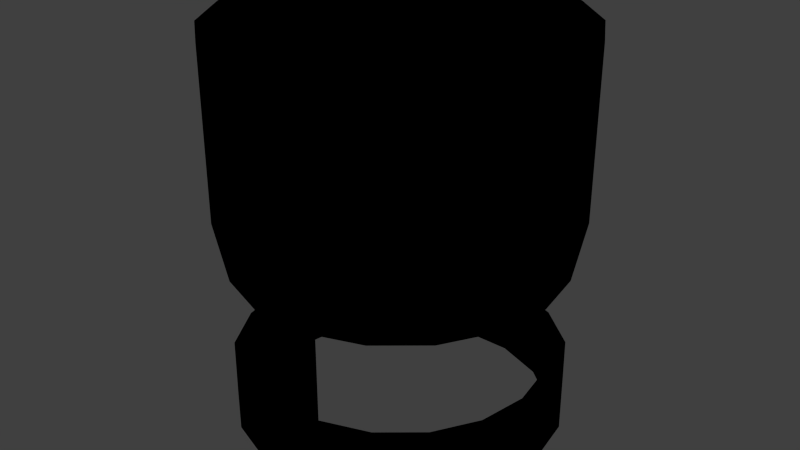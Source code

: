 # Source: AwingEngine.blend  (saved by Blender 2.73.0; exported with 4.5.12 LTS)
import bpy
from mathutils import Matrix  # noqa: F401  (used for matrix-valued properties, if any)

bpy.ops.wm.read_factory_settings(use_empty=True)
scene = bpy.context.scene
scene.name = 'Scene'

# ---- collections
col_collection_1 = bpy.data.collections.new('Collection 1'); scene.collection.children.link(col_collection_1)
col_collection_2 = bpy.data.collections.new('Collection 2'); scene.collection.children.link(col_collection_2)
col_collection_2.hide_render = True
col_collection_2.hide_viewport = True

# ---- materials (node trees are filled in below, after node groups)
mat_mk2fuselageshort = bpy.data.materials.new('MK2FuselageShort')
mat_mk2fuselageshort.alpha_threshold = 0.0
mat_mk2fuselageshort.use_transparent_shadow = False
mat_mk2fuselageshort.roughness = 0.5

# ---- material node trees
mat_mk2fuselageshort.use_nodes = True; mat_mk2fuselageshort.node_tree.nodes.clear()
_N = mat_mk2fuselageshort.node_tree.nodes; _L = mat_mk2fuselageshort.node_tree.links
n0 = _N.new('NodeUndefined'); n0.name = 'MK2FuselageShort.Output'; n0.location = (630, 730)
n0.label = 'Output'
n0.inputs[1].default_value = 1.0
n1 = _N.new('NodeUndefined'); n1.name = 'MK2FuselageShort.mainMaterial'; n1.location = (70, 680)
n1.label = 'mainMaterial'
n1.inputs[2].default_value = 0.0
n1.inputs[3].default_value = (0.0, 0.0, 0.0)
n2 = _N.new('NodeUndefined'); n2.name = 'MK2FuselageShort.geometry'; n2.location = (-590, 260)
n2.label = 'geometry'
n3 = _N.new('NodeUndefined'); n3.name = 'MK2FuselageShort.mainTex'; n3.location = (-380, 480)
n3.label = 'mainTex'
n4 = _N.new('ShaderNodeValToRGB'); n4.name = 'MK2FuselageShort.specColor'; n4.location = (-210, 410)
n4.label = 'specColor'
while len(n4.color_ramp.elements) > 1: n4.color_ramp.elements.remove(n4.color_ramp.elements[-1])
n4.color_ramp.elements[0].position = 0.0; n4.color_ramp.elements[0].color = (0.0, 0.0, 0.0, 1.0)
_e = n4.color_ramp.elements.new(1.0); _e.color = (0.7686, 0.7686, 0.7686, 1.0)
_L.new(n2.outputs[4], n3.inputs[0])
_L.new(n3.outputs[1], n1.inputs[0])
_L.new(n1.outputs[0], n0.inputs[0])
_L.new(n3.outputs[0], n4.inputs[0])
_L.new(n4.outputs[0], n1.inputs[1])

# ---- world
world_world = bpy.data.worlds.new('World'); scene.world = world_world
world_world.color = (0.05088, 0.05088, 0.05088)
world_world.use_sun_shadow = False
world_world.sun_shadow_jitter_overblur = 0.0
world_world.cycles.sampling_method = 'MANUAL'
world_world.cycles.sample_map_resolution = 256

# ---- meshes
me_fuselageshortmono_001 = bpy.data.meshes.new('FuselageShortMono.001')
me_fuselageshortmono_001.from_pydata([(0.2498, 0.1471, 8.941e-08), (0.2347, 0.1471, 0.08544), (0.1914, 0.1471, 0.1606), (0.1249, 0.1471, 0.2163), (0.04338, 0.1471, 0.246), (-0.04338, 0.1471, 0.246), (-0.1249, 0.1471, 0.2163), (-0.1914, 0.1471, 0.1606), (-0.2347, 0.1471, 0.08544), (-0.2498, 0.1471, 1.043e-07), (-0.2347, 0.1471, -0.08544), (-0.1914, 0.1471, -0.1606), (-0.1249, 0.1471, -0.2163), (-0.04338, 0.1471, -0.246), (0.04338, 0.1471, -0.246), (0.1249, 0.1471, -0.2163), (0.1914, 0.1471, -0.1606), (0.2347, 0.1471, -0.08544)], [], [(11, 10, 9, 0, 17, 16, 15, 14, 13, 12), (9, 8, 7, 6, 5, 4, 3, 2, 1, 0)])
me_fuselageshortmono_001.polygons.foreach_set('use_smooth', [True] * 2)
_k = set([(0, 1), (0, 9), (0, 17), (1, 2), (2, 3), (3, 4), (4, 5), (5, 6), (6, 7), (7, 8), (8, 9), (9, 10), (10, 11), (11, 12), (12, 13), (13, 14), (14, 15), (15, 16), (16, 17)])
me_fuselageshortmono_001.attributes.new('sharp_edge', 'BOOLEAN', 'EDGE').data.foreach_set('value', [ (min(e.vertices), max(e.vertices)) in _k for e in me_fuselageshortmono_001.edges])
_uv = me_fuselageshortmono_001.uv_layers.new(name='FuselageShortMono.UV')
_uv.uv.foreach_set('vector', [0.2032, 0.9328, 0.1874, 0.9055, 0.1819, 0.8744, 0.3636, 0.8744, 0.3581, 0.9055, 0.3423, 0.9328, 0.3182, 0.9531, 0.2885, 0.9639, 0.257, 0.9639, 0.2273, 0.9531, 0.1819, 0.8744, 0.1874, 0.8433, 0.2032, 0.816, 0.2273, 0.7957, 0.257, 0.785, 0.2885, 0.785, 0.3182, 0.7957, 0.3423, 0.816, 0.3581, 0.8433, 0.3636, 0.8744])
me_fuselageshortmono_001.materials.append(mat_mk2fuselageshort)
me_fuselageshortmono_001.use_remesh_preserve_volume = False
me_fuselageshortmono_001.use_remesh_preserve_attributes = False
me_fuselageshortmono_001.use_mirror_vertex_groups = False
me_fuselageshortmono_001.update()
me_fuselageshortmono_004 = bpy.data.meshes.new('FuselageShortMono.004')
me_fuselageshortmono_004.from_pydata([(0.2498, 0.1471, 8.941e-08), (0.2347, 0.1471, 0.08544), (0.1914, 0.1471, 0.1606), (0.1249, 0.1471, 0.2163), (0.04338, 0.1471, 0.246), (-0.04338, 0.1471, 0.246), (-0.1249, 0.1471, 0.2163), (-0.1914, 0.1471, 0.1606), (-0.2347, 0.1471, 0.08544), (-0.2498, 0.1471, 1.043e-07), (-0.2347, 0.1471, -0.08544), (-0.1914, 0.1471, -0.1606), (-0.1249, 0.1471, -0.2163), (-0.04338, 0.1471, -0.246), (0.04338, 0.1471, -0.246), (0.1249, 0.1471, -0.2163), (0.1914, 0.1471, -0.1606), (0.2347, 0.1471, -0.08544), (0.2427, 0.4013, -0.08834), (0.1979, 0.4013, -0.166), (0.1291, 0.4013, -0.2237), (0.04485, 0.4013, -0.2544), (-0.04485, 0.4013, -0.2544), (-0.1291, 0.4013, -0.2237), (-0.1979, 0.4013, -0.166), (-0.2427, 0.4013, -0.08834), (-0.2583, 0.4013, 1.49e-07), (-0.2427, 0.4013, 0.08834), (-0.1979, 0.4013, 0.166), (-0.1291, 0.4013, 0.2237), (-0.04485, 0.4013, 0.2544), (0.04485, 0.4013, 0.2544), (0.1291, 0.4013, 0.2237), (0.1979, 0.4013, 0.166), (0.2427, 0.4013, 0.08834), (0.2583, 0.4013, 1.49e-07), (0.2911, 0.4013, 1.49e-07), (0.2735, 0.4013, 0.09956), (0.223, 0.4013, 0.1871), (0.1455, 0.4013, 0.2521), (0.05055, 0.4013, 0.2867), (-0.05055, 0.4013, 0.2867), (-0.1455, 0.4013, 0.2521), (-0.223, 0.4013, 0.1871), (-0.2735, 0.4013, 0.09956), (-0.2911, 0.4013, 1.49e-07), (-0.2735, 0.4013, -0.09956), (-0.223, 0.4013, -0.1871), (-0.1455, 0.4013, -0.2521), (-0.05055, 0.4013, -0.2867), (0.05055, 0.4013, -0.2867), (0.1455, 0.4013, -0.2521), (0.223, 0.4013, -0.1871), (0.2735, 0.4013, -0.09956), (0.2994, -0.006897, 5.96e-08), (0.2813, -0.006897, 0.1024), (0.2293, -0.006897, 0.1924), (0.1497, -0.006897, 0.2593), (0.05199, -0.006897, 0.2948), (-0.05199, -0.006897, 0.2948), (-0.1497, -0.006897, 0.2593), (-0.2293, -0.006897, 0.1924), (-0.2813, -0.006897, 0.1024), (-0.2994, -0.006897, 8.941e-08), (-0.2813, -0.006897, -0.1024), (-0.2293, -0.006897, -0.1924), (-0.1497, -0.006897, -0.2593), (-0.05199, -0.006897, -0.2948), (0.05199, -0.006897, -0.2948), (0.1497, -0.006897, -0.2593), (0.2937, 0.001929, -0.1069), (0.2937, 0.2936, -0.1069), (0.2394, 0.001929, -0.2009), (0.2394, 0.2936, -0.2009), (0.1562, 0.001929, -0.2706), (0.1562, 0.2936, -0.2706), (0.05426, 0.001929, -0.3078), (0.05426, 0.2936, -0.3078), (-0.05427, 0.001929, -0.3078), (-0.05427, 0.2936, -0.3078), (-0.1562, 0.001929, -0.2706), (-0.1562, 0.2936, -0.2706), (-0.2394, 0.001929, -0.2009), (-0.2394, 0.2936, -0.2009), (-0.2937, 0.001929, -0.1069), (-0.2937, 0.2936, -0.1069), (-0.3125, 0.001929, 8.941e-08), (-0.3125, 0.2936, 1.49e-07), (-0.2937, 0.001929, 0.1069), (-0.2937, 0.2936, 0.1069), (-0.2394, 0.001929, 0.2009), (-0.2394, 0.2936, 0.2009), (-0.1562, 0.001929, 0.2706), (-0.1562, 0.2936, 0.2706), (-0.05427, 0.001928, 0.3078), (-0.05427, 0.2936, 0.3078), (0.05427, 0.001928, 0.3078), (0.05427, 0.2936, 0.3078), (0.1562, 0.001929, 0.2706), (0.1563, 0.2936, 0.2706), (0.2394, 0.001929, 0.2009), (0.2394, 0.2936, 0.2009), (0.2937, 0.001929, 0.1069), (0.2937, 0.2936, 0.1069), (0.3125, 0.001929, 5.96e-08), (0.3125, 0.2936, 1.192e-07), (0.2293, -0.006897, -0.1924), (0.2813, -0.006897, -0.1024), (0.2908, 0.5831, 1.86e-07), (0.2733, 0.5831, 0.09947), (0.2228, 0.5831, 0.1869), (0.1454, 0.5831, 0.2519), (0.0505, 0.5831, 0.2864), (-0.0505, 0.5831, 0.2864), (-0.1454, 0.5831, 0.2519), (-0.2228, 0.5831, 0.1869), (-0.2733, 0.5831, 0.09947), (-0.2908, 0.5831, 2.158e-07), (-0.2733, 0.5831, -0.09947), (-0.2228, 0.5831, -0.1869), (-0.1454, 0.5831, -0.2519), (-0.0505, 0.5831, -0.2864), (0.0505, 0.5831, -0.2864), (0.1454, 0.5831, -0.2519), (0.2228, 0.5831, -0.1869), (0.2733, 0.5831, -0.09947), (0.2735, 0.6908, -0.09956), (0.223, 0.6908, -0.1871), (0.1455, 0.6908, -0.2521), (0.05055, 0.6908, -0.2867), (-0.05055, 0.6908, -0.2867), (-0.1455, 0.6908, -0.2521), (-0.223, 0.6908, -0.1871), (-0.2735, 0.6908, -0.09956), (-0.2911, 0.6908, 2.158e-07), (-0.2735, 0.6908, 0.09956), (-0.223, 0.6908, 0.1871), (-0.1455, 0.6908, 0.2521), (-0.05055, 0.6908, 0.2867), (0.05055, 0.6908, 0.2867), (0.1455, 0.6908, 0.2521), (0.223, 0.6908, 0.1871), (0.2735, 0.6908, 0.09956), (0.2911, 0.6908, 2.158e-07), (0.2583, 0.6908, 2.158e-07), (0.2427, 0.6908, 0.08834), (0.1979, 0.6908, 0.166), (0.1291, 0.6908, 0.2237), (0.04485, 0.6908, 0.2544), (-0.04485, 0.6908, 0.2544), (-0.1291, 0.6908, 0.2237), (-0.1979, 0.6908, 0.166), (-0.2427, 0.6908, 0.08834), (-0.2583, 0.6908, 2.158e-07), (-0.2427, 0.6908, -0.08834), (-0.1979, 0.6908, -0.166), (-0.1291, 0.6908, -0.2237), (-0.04485, 0.6908, -0.2544), (0.04485, 0.6908, -0.2544), (0.1291, 0.6908, -0.2237), (0.1979, 0.6908, -0.166), (0.2427, 0.6908, -0.08834), (0.2429, 0.5826, -0.08841), (0.198, 0.5826, -0.1662), (0.1293, 0.5826, -0.2239), (0.04489, 0.5826, -0.2546), (-0.04489, 0.5826, -0.2546), (-0.1293, 0.5826, -0.2239), (-0.198, 0.5826, -0.1662), (-0.2429, 0.5826, -0.08841), (-0.2585, 0.5826, 2.025e-07), (-0.2429, 0.5826, 0.08841), (-0.198, 0.5826, 0.1662), (-0.1293, 0.5826, 0.2239), (-0.04489, 0.5826, 0.2546), (0.04489, 0.5826, 0.2546), (0.1293, 0.5826, 0.2239), (0.198, 0.5826, 0.1662), (0.2429, 0.5826, 0.08841), (0.2585, 0.5826, 1.871e-07), (0.2621, 0.7092, -0.09541), (0.2137, 0.7092, -0.1793), (0.1395, 0.7092, -0.2416), (0.04844, 0.7092, -0.2747), (-0.04844, 0.7092, -0.2747), (-0.1395, 0.7092, -0.2416), (-0.2137, 0.7092, -0.1793), (-0.2621, 0.7092, -0.09541), (-0.2789, 0.7092, 2.175e-07), (-0.2621, 0.7092, 0.09541), (-0.2137, 0.7092, 0.1793), (-0.1395, 0.7092, 0.2416), (-0.04844, 0.7092, 0.2747), (0.04844, 0.7092, 0.2747), (0.1395, 0.7092, 0.2416), (0.2137, 0.7092, 0.1793), (0.2621, 0.7092, 0.09541), (0.2789, 0.7092, 2.175e-07), (0.267, 0.7092, 2.218e-07), (0.2509, 0.7092, 0.09132), (0.2045, 0.7092, 0.1716), (0.1335, 0.7092, 0.2312), (0.04637, 0.7092, 0.263), (-0.04637, 0.7092, 0.263), (-0.1335, 0.7092, 0.2312), (-0.2045, 0.7092, 0.1716), (-0.2509, 0.7092, 0.09132), (-0.267, 0.7092, 2.218e-07), (-0.2509, 0.7092, -0.09132), (-0.2045, 0.7092, -0.1716), (-0.1335, 0.7092, -0.2312), (-0.04637, 0.7092, -0.263), (0.04637, 0.7092, -0.263), (0.1335, 0.7092, -0.2312), (0.2045, 0.7092, -0.1716), (0.2509, 0.7092, -0.09132)], [], [(83, 85, 46, 47), (84, 82, 65, 64), (32, 33, 2, 3), (20, 21, 14, 15), (21, 22, 13, 14), (50, 122, 165, 21), (47, 46, 25, 24), (100, 98, 57, 56), (46, 45, 26, 25), (30, 31, 4, 5), (18, 19, 16, 17), (35, 18, 17, 0), (31, 32, 3, 4), (28, 29, 6, 7), (22, 23, 12, 13), (19, 20, 15, 16), (29, 30, 5, 6), (27, 28, 7, 8), (53, 52, 19, 18), (42, 41, 30, 29), (44, 43, 28, 27), (52, 51, 20, 19), (40, 39, 32, 31), (38, 37, 34, 33), (74, 72, 106, 69), (91, 93, 42, 43), (104, 102, 55, 54), (81, 83, 47, 48), (24, 25, 10, 11), (77, 75, 74, 76), (73, 71, 70, 72), (71, 73, 52, 53), (90, 88, 62, 61), (81, 79, 78, 80), (70, 104, 54, 107), (79, 77, 76, 78), (49, 48, 23, 22), (39, 38, 33, 32), (93, 95, 41, 42), (34, 37, 36, 35), (36, 53, 18, 35), (48, 47, 24, 23), (99, 101, 38, 39), (23, 24, 11, 12), (83, 81, 80, 82), (78, 76, 68, 67), (51, 50, 21, 20), (71, 105, 104, 70), (88, 86, 63, 62), (87, 85, 84, 86), (101, 103, 37, 38), (76, 74, 69, 68), (85, 83, 82, 84), (97, 99, 39, 40), (89, 91, 43, 44), (86, 84, 64, 63), (93, 91, 90, 92), (75, 77, 50, 51), (94, 92, 60, 59), (97, 95, 94, 96), (95, 93, 92, 94), (79, 81, 48, 49), (82, 80, 66, 65), (101, 99, 98, 100), (73, 75, 51, 52), (102, 100, 56, 55), (92, 90, 61, 60), (103, 101, 100, 102), (80, 78, 67, 66), (95, 97, 40, 41), (26, 45, 44, 27), (75, 73, 72, 74), (55, 56, 57, 58, 59, 60, 61, 62, 63, 64, 65, 66, 67, 68, 69, 106, 107, 54), (96, 94, 59, 58), (25, 26, 9, 10), (33, 34, 1, 2), (99, 97, 96, 98), (43, 42, 29, 28), (85, 87, 45, 46), (91, 89, 88, 90), (105, 71, 53, 36), (98, 96, 58, 57), (77, 79, 49, 50), (72, 70, 107, 106), (1, 34, 35, 0), (44, 45, 87, 89), (154, 155, 209, 208), (114, 173, 174, 113), (112, 111, 140, 139), (123, 122, 129, 128), (138, 139, 193, 192), (125, 124, 127, 126), (155, 154, 169, 168), (177, 178, 109, 110), (111, 110, 141, 140), (118, 169, 170, 117), (177, 110, 111, 176), (143, 142, 109, 108), (124, 123, 128, 127), (156, 155, 168, 167), (110, 109, 142, 141), (141, 142, 196, 195), (36, 37, 103, 105), (122, 121, 130, 129), (108, 125, 126, 143), (129, 130, 184, 183), (130, 131, 185, 184), (115, 114, 137, 136), (134, 135, 189, 188), (159, 160, 214, 213), (148, 147, 176, 175), (142, 143, 197, 196), (154, 153, 170, 169), (119, 118, 133, 132), (131, 132, 186, 185), (116, 115, 136, 135), (128, 129, 183, 182), (151, 150, 173, 172), (121, 120, 131, 130), (151, 152, 206, 205), (155, 156, 210, 209), (113, 112, 139, 138), (114, 113, 138, 137), (149, 150, 204, 203), (160, 159, 164, 163), (144, 161, 162, 179), (159, 158, 165, 164), (150, 151, 205, 204), (147, 146, 177, 176), (157, 156, 167, 166), (148, 149, 203, 202), (116, 171, 172, 115), (152, 153, 207, 206), (149, 148, 175, 174), (152, 151, 172, 171), (158, 157, 166, 165), (161, 160, 163, 162), (161, 144, 198, 215), (146, 145, 178, 177), (120, 119, 132, 131), (150, 149, 174, 173), (118, 117, 134, 133), (168, 169, 118, 119), (117, 170, 171, 116), (115, 172, 173, 114), (175, 176, 111, 112), (103, 102, 104, 105), (89, 87, 86, 88), (167, 168, 119, 120), (166, 167, 120, 121), (21, 165, 166, 22), (123, 164, 165, 122), (124, 163, 164, 123), (125, 162, 163, 124), (179, 162, 125, 108), (135, 134, 117, 116), (49, 121, 166, 22), (108, 109, 178, 179), (27, 8, 9, 26), (146, 147, 201, 200), (152, 171, 170, 153), (178, 145, 144, 179), (50, 49, 121, 122), (113, 41, 30, 174), (30, 174, 175, 31), (40, 31, 175, 112), (41, 40, 112, 113), (187, 188, 207, 208), (194, 195, 200, 201), (192, 193, 202, 203), (185, 186, 209, 210), (193, 194, 201, 202), (189, 190, 205, 206), (180, 181, 214, 215), (186, 187, 208, 209), (199, 196, 197, 198), (191, 192, 203, 204), (197, 180, 215, 198), (184, 185, 210, 211), (181, 182, 213, 214), (183, 184, 211, 212), (190, 191, 204, 205), (195, 196, 199, 200), (182, 183, 212, 213), (207, 188, 189, 206), (160, 161, 215, 214), (133, 134, 188, 187), (132, 133, 187, 186), (136, 137, 191, 190), (158, 159, 213, 212), (137, 138, 192, 191), (145, 146, 200, 199), (139, 140, 194, 193), (127, 128, 182, 181), (144, 145, 199, 198), (147, 148, 202, 201), (135, 136, 190, 189), (126, 127, 181, 180), (153, 154, 208, 207), (143, 126, 180, 197), (140, 141, 195, 194), (156, 157, 211, 210), (157, 158, 212, 211)])
me_fuselageshortmono_004.polygons.foreach_set('use_smooth', [1, 0, 1, 1, 1, 1, 0, 0, 0, 1, 1, 1, 1, 1, 1, 1, 1, 1, 0, 0, 0, 0, 0, 0, 0, 1, 0, 1, 1, 1, 1, 1, 0, 1, 0, 1, 0, 0, 1, 0, 0, 0, 1, 1, 1, 0, 0, 1, 0, 1, 1, 0, 1, 1, 1, 0, 1, 1, 0, 1, 1, 1, 0, 1, 1, 0, 0, 1, 0, 1, 0, 1, 0, 0, 1, 1, 1, 0, 1, 1, 1, 0, 1, 0, 1, 1, 1, 1, 1, 1, 1, 1, 1, 1, 1, 1, 1, 1, 1, 1, 1, 1, 1, 1, 1, 1, 1, 1, 1, 1, 1, 1, 1, 1, 1, 1, 1, 1, 1, 1, 1, 1, 1, 1, 1, 1, 1, 1, 1, 1, 1, 1, 1, 1, 1, 1, 1, 1, 1, 1, 1, 1, 1, 1, 1, 1, 1, 1, 1, 1, 1, 1, 1, 1, 1, 1, 0, 1, 1, 1, 1, 1, 1, 0, 1, 1, 1, 0, 0, 0, 0, 0, 0, 0, 0, 0, 0, 0, 0, 0, 0, 0, 0, 0, 0, 1, 1, 1, 1, 1, 1, 1, 1, 1, 1, 1, 1, 1, 1, 1, 1, 1, 1])
_k = set([(0, 1), (0, 17), (1, 2), (2, 3), (3, 4), (4, 5), (5, 6), (6, 7), (7, 8), (8, 9), (9, 10), (10, 11), (11, 12), (12, 13), (13, 14), (14, 15), (15, 16), (16, 17), (18, 19), (18, 35), (18, 53), (19, 20), (19, 52), (20, 21), (20, 51), (21, 22), (21, 50), (22, 23), (22, 49), (23, 24), (23, 48), (24, 25), (24, 47), (25, 26), (25, 46), (26, 27), (26, 45), (27, 28), (27, 44), (28, 29), (28, 43), (29, 30), (29, 42), (30, 31), (30, 41), (31, 32), (31, 40), (32, 33), (32, 39), (33, 34), (33, 38), (34, 35), (34, 37), (35, 36), (36, 37), (36, 53), (37, 38), (38, 39), (39, 40), (40, 41), (41, 42), (42, 43), (43, 44), (44, 45), (45, 46), (46, 47), (47, 48), (48, 49), (49, 50), (50, 51), (51, 52), (52, 53), (70, 72), (70, 104), (72, 74), (74, 76), (76, 78), (78, 80), (80, 82), (82, 84), (84, 86), (86, 88), (88, 90), (90, 92), (92, 94), (94, 96), (96, 98), (98, 100), (100, 102), (102, 104), (126, 127), (126, 143), (127, 128), (128, 129), (129, 130), (130, 131), (131, 132), (132, 133), (133, 134), (134, 135), (135, 136), (136, 137), (137, 138), (138, 139), (139, 140), (140, 141), (141, 142), (142, 143), (144, 145), (144, 161), (145, 146), (146, 147), (147, 148), (148, 149), (149, 150), (150, 151), (151, 152), (152, 153), (153, 154), (154, 155), (155, 156), (156, 157), (157, 158), (158, 159), (159, 160), (160, 161), (162, 163), (162, 179), (163, 164), (164, 165), (165, 166), (166, 167), (167, 168), (168, 169), (169, 170), (170, 171), (171, 172), (172, 173), (173, 174), (174, 175), (175, 176), (176, 177), (177, 178), (178, 179), (180, 181), (180, 197), (180, 215), (181, 182), (181, 214), (182, 183), (182, 213), (183, 184), (183, 212), (184, 185), (184, 211), (185, 186), (185, 210), (186, 187), (186, 209), (187, 188), (187, 208), (188, 189), (188, 207), (189, 190), (189, 206), (190, 191), (190, 205), (191, 192), (191, 204), (192, 193), (192, 203), (193, 194), (193, 202), (194, 195), (194, 201), (195, 196), (195, 200), (196, 197), (196, 199), (197, 198), (198, 199), (198, 215), (199, 200), (200, 201), (201, 202), (202, 203), (203, 204), (204, 205), (205, 206), (206, 207), (207, 208), (208, 209), (209, 210), (210, 211), (211, 212), (212, 213), (213, 214), (214, 215)])
me_fuselageshortmono_004.attributes.new('sharp_edge', 'BOOLEAN', 'EDGE').data.foreach_set('value', [ (min(e.vertices), max(e.vertices)) in _k for e in me_fuselageshortmono_004.edges])
_uv = me_fuselageshortmono_004.uv_layers.new(name='FuselageShortMono.UV')
_uv.uv.foreach_set('vector', [0.818, 0.709, 0.8736, 0.709, 0.8736, 0.7628, 0.818, 0.7628, 0.03243, 0.9078, 0.01366, 0.8566, 0.02152, 0.8552, 0.03935, 0.9038, 0.9833, 0.04462, 0.9833, 0.08282, 0.8544, 0.08285, 0.8544, 0.04465, 0.9834, 0.04397, 0.9834, 0.08217, 0.8545, 0.08221, 0.8545, 0.04401, 0.9834, 0.08217, 0.9834, 0.1204, 0.8545, 0.1204, 0.8545, 0.08221, 0.5253, 0.5496, 0.5252, 0.3833, 0.5187, 0.3838, 0.5201, 0.5496, 0.01363, 0.6728, 0.01363, 0.6728, 0.01363, 0.6728, 0.01363, 0.6728, 0.3251, 0.8019, 0.3251, 0.8567, 0.3173, 0.8553, 0.3173, 0.8034, 0.01363, 0.6728, 0.01363, 0.6728, 0.01363, 0.6728, 0.01363, 0.6728, 0.9834, 0.08198, 0.9834, 0.1202, 0.8545, 0.1202, 0.8545, 0.08202, 0.9835, 0.08239, 0.9835, 0.1206, 0.8546, 0.1206, 0.8546, 0.08242, 0.9835, 0.0436, 0.9835, 0.08239, 0.8546, 0.08242, 0.8546, 0.04385, 0.9834, 0.1202, 0.9834, 0.1584, 0.8545, 0.1584, 0.8545, 0.1202, 0.9835, 0.1204, 0.9835, 0.1586, 0.8546, 0.1586, 0.8546, 0.1204, 0.9834, 0.1204, 0.9834, 0.1586, 0.8545, 0.1586, 0.8545, 0.1204, 0.9835, 0.1206, 0.9835, 0.1588, 0.8546, 0.1588, 0.8546, 0.1206, 0.9834, 0.04378, 0.9834, 0.08198, 0.8545, 0.08202, 0.8545, 0.04382, 0.9835, 0.0822, 0.9835, 0.1204, 0.8546, 0.1204, 0.8546, 0.08223, 0.01363, 0.6728, 0.01363, 0.6728, 0.01363, 0.6728, 0.01363, 0.6728, 0.01363, 0.6728, 0.01363, 0.6728, 0.01363, 0.6728, 0.01363, 0.6728, 0.01363, 0.6728, 0.01363, 0.6728, 0.01363, 0.6728, 0.01363, 0.6728, 0.01363, 0.6728, 0.01363, 0.6728, 0.01363, 0.6728, 0.01363, 0.6728, 0.01363, 0.6728, 0.01363, 0.6728, 0.01363, 0.6728, 0.01363, 0.6728, 0.01363, 0.6728, 0.01363, 0.6728, 0.01363, 0.6728, 0.01363, 0.6728, 0.1155, 0.682, 0.1696, 0.6728, 0.1696, 0.6808, 0.1183, 0.6895, 0.8175, 0.711, 0.762, 0.711, 0.762, 0.7648, 0.8175, 0.7648, 0.2711, 0.7088, 0.3063, 0.7506, 0.2994, 0.7546, 0.266, 0.715, 0.7625, 0.709, 0.818, 0.709, 0.818, 0.7628, 0.7625, 0.7628, 0.9833, 0.08301, 0.9833, 0.1212, 0.8544, 0.1212, 0.8544, 0.08304, 0.6514, 0.709, 0.5958, 0.709, 0.5958, 0.5632, 0.6514, 0.5632, 0.5403, 0.709, 0.4847, 0.709, 0.4847, 0.5632, 0.5403, 0.5632, 0.4847, 0.709, 0.5403, 0.709, 0.5403, 0.7628, 0.4847, 0.7628, 0.1694, 0.9869, 0.1153, 0.9774, 0.118, 0.9698, 0.1694, 0.9789, 0.7625, 0.709, 0.7069, 0.709, 0.7069, 0.5632, 0.7625, 0.5632, 0.2235, 0.6818, 0.2711, 0.7088, 0.266, 0.715, 0.2209, 0.6894, 0.7069, 0.709, 0.6514, 0.709, 0.6514, 0.5632, 0.7069, 0.5632, 0.01363, 0.6728, 0.01363, 0.6728, 0.01363, 0.6728, 0.01363, 0.6728, 0.01363, 0.6728, 0.01363, 0.6728, 0.01363, 0.6728, 0.01363, 0.6728, 0.762, 0.711, 0.7064, 0.711, 0.7064, 0.7648, 0.762, 0.7648, 0.01363, 0.6728, 0.01363, 0.6728, 0.01363, 0.6728, 0.01363, 0.6728, 0.01363, 0.6728, 0.01363, 0.6728, 0.01363, 0.6728, 0.01363, 0.6728, 0.01363, 0.6728, 0.01363, 0.6728, 0.01363, 0.6728, 0.01363, 0.6728, 0.5953, 0.711, 0.5398, 0.711, 0.5398, 0.7648, 0.5953, 0.7648, 0.9833, 0.04481, 0.9833, 0.08301, 0.8544, 0.08304, 0.8544, 0.04484, 0.818, 0.709, 0.7625, 0.709, 0.7625, 0.5632, 0.818, 0.5632, 0.03255, 0.7507, 0.06793, 0.709, 0.07305, 0.7152, 0.03946, 0.7547, 0.01363, 0.6728, 0.01363, 0.6728, 0.01363, 0.6728, 0.01363, 0.6728, 0.4847, 0.709, 0.4368, 0.709, 0.4292, 0.5632, 0.4847, 0.5632, 0.1153, 0.9774, 0.06773, 0.9499, 0.07288, 0.9438, 0.118, 0.9698, 0.9215, 0.709, 0.8736, 0.709, 0.8736, 0.5632, 0.9292, 0.5632, 0.5398, 0.711, 0.4842, 0.711, 0.4842, 0.7648, 0.5398, 0.7648, 0.06793, 0.709, 0.1155, 0.682, 0.1183, 0.6895, 0.07305, 0.7152, 0.8736, 0.709, 0.818, 0.709, 0.818, 0.5632, 0.8736, 0.5632, 0.6509, 0.711, 0.5953, 0.711, 0.5953, 0.7648, 0.6509, 0.7648, 0.8731, 0.711, 0.8175, 0.711, 0.8175, 0.7648, 0.8731, 0.7648, 0.06773, 0.9499, 0.03243, 0.9078, 0.03935, 0.9038, 0.07288, 0.9438, 0.762, 0.711, 0.8175, 0.711, 0.8175, 0.5651, 0.762, 0.5651, 0.5958, 0.709, 0.6514, 0.709, 0.6514, 0.7628, 0.5958, 0.7628, 0.271, 0.9501, 0.2235, 0.9775, 0.2207, 0.9699, 0.2659, 0.944, 0.6509, 0.711, 0.7064, 0.711, 0.7064, 0.5651, 0.6509, 0.5651, 0.7064, 0.711, 0.762, 0.711, 0.762, 0.5651, 0.7064, 0.5651, 0.7069, 0.709, 0.7625, 0.709, 0.7625, 0.7628, 0.7069, 0.7628, 0.01366, 0.8566, 0.0137, 0.802, 0.02156, 0.8034, 0.02152, 0.8552, 0.5398, 0.711, 0.5953, 0.711, 0.5953, 0.5651, 0.5398, 0.5651, 0.5403, 0.709, 0.5958, 0.709, 0.5958, 0.7628, 0.5403, 0.7628, 0.3063, 0.7506, 0.3251, 0.8019, 0.3173, 0.8034, 0.2994, 0.7546, 0.2235, 0.9775, 0.1694, 0.9869, 0.1694, 0.9789, 0.2207, 0.9699, 0.4842, 0.711, 0.5398, 0.711, 0.5398, 0.5651, 0.4842, 0.5651, 0.0137, 0.802, 0.03255, 0.7507, 0.03946, 0.7547, 0.02156, 0.8034, 0.7064, 0.711, 0.6509, 0.711, 0.6509, 0.7648, 0.7064, 0.7648, 0.01363, 0.6728, 0.01363, 0.6728, 0.01363, 0.6728, 0.01363, 0.6728, 0.5958, 0.709, 0.5403, 0.709, 0.5403, 0.5632, 0.5958, 0.5632, 0.2994, 0.7546, 0.3173, 0.8034, 0.3173, 0.8553, 0.2994, 0.9041, 0.2659, 0.944, 0.2207, 0.9699, 0.1694, 0.9789, 0.118, 0.9698, 0.07288, 0.9438, 0.03935, 0.9038, 0.02152, 0.8552, 0.02156, 0.8034, 0.03946, 0.7547, 0.07305, 0.7152, 0.1183, 0.6895, 0.1696, 0.6808, 0.2209, 0.6894, 0.266, 0.715, 0.3063, 0.9081, 0.271, 0.9501, 0.2659, 0.944, 0.2994, 0.9041, 0.9833, 0.1212, 0.9837, 0.1592, 0.8548, 0.1591, 0.8544, 0.1212, 0.9833, 0.08282, 0.9833, 0.121, 0.8544, 0.1211, 0.8544, 0.08285, 0.5953, 0.711, 0.6509, 0.711, 0.6509, 0.5651, 0.5953, 0.5651, 0.01363, 0.6728, 0.01363, 0.6728, 0.01363, 0.6728, 0.01363, 0.6728, 0.8736, 0.709, 0.9215, 0.709, 0.921, 0.7628, 0.8736, 0.7628, 0.8175, 0.711, 0.8731, 0.711, 0.8731, 0.5651, 0.8175, 0.5651, 0.4368, 0.709, 0.4847, 0.709, 0.4847, 0.7628, 0.4374, 0.7628, 0.3251, 0.8567, 0.3063, 0.9081, 0.2994, 0.9041, 0.3173, 0.8553, 0.6514, 0.709, 0.7069, 0.709, 0.7069, 0.7628, 0.6514, 0.7628, 0.1696, 0.6728, 0.2235, 0.6818, 0.2209, 0.6894, 0.1696, 0.6808, 0.8544, 0.1211, 0.9833, 0.121, 0.9837, 0.159, 0.8548, 0.1589, 0.8731, 0.7648, 0.9204, 0.7648, 0.921, 0.711, 0.8731, 0.711, 0.9833, 0.1212, 0.9833, 0.08301, 0.9833, 0.08301, 0.9833, 0.1212, 0.09627, 0.7014, 0.1066, 0.7194, 0.1479, 0.7044, 0.1443, 0.6839, 0.6509, 0.711, 0.5953, 0.711, 0.5953, 0.7648, 0.6509, 0.7648, 0.5958, 0.709, 0.6514, 0.709, 0.6514, 0.7628, 0.5958, 0.7628, 0.7064, 0.7648, 0.6509, 0.7648, 0.6509, 0.7648, 0.7064, 0.7648, 0.4847, 0.709, 0.5403, 0.709, 0.5403, 0.7628, 0.4847, 0.7628, 0.9833, 0.08301, 0.9833, 0.1212, 0.8544, 0.1212, 0.8544, 0.08304, 0.2667, 0.7476, 0.2887, 0.7856, 0.3082, 0.7785, 0.2826, 0.7343, 0.5953, 0.711, 0.5398, 0.711, 0.5398, 0.7648, 0.5953, 0.7648, 0.03154, 0.8792, 0.05105, 0.8721, 0.04342, 0.8289, 0.02266, 0.8289, 0.2667, 0.7476, 0.2826, 0.7343, 0.2435, 0.7014, 0.2331, 0.7194, 0.4368, 0.7648, 0.4842, 0.7648, 0.4842, 0.711, 0.4363, 0.711, 0.5403, 0.709, 0.5958, 0.709, 0.5958, 0.7628, 0.5403, 0.7628, 0.9833, 0.04481, 0.9833, 0.08301, 0.8544, 0.08304, 0.8544, 0.04484, 0.5398, 0.711, 0.4842, 0.711, 0.4842, 0.7648, 0.5398, 0.7648, 0.5398, 0.7648, 0.4842, 0.7648, 0.4842, 0.7648, 0.5398, 0.7648, 0.4368, 0.7648, 0.4842, 0.7648, 0.4842, 0.711, 0.4363, 0.711, 0.6514, 0.709, 0.7069, 0.709, 0.7069, 0.7628, 0.6514, 0.7628, 0.4368, 0.709, 0.4847, 0.709, 0.4847, 0.7628, 0.4374, 0.7628, 0.6514, 0.7628, 0.7069, 0.7628, 0.7069, 0.7628, 0.6514, 0.7628, 0.7069, 0.7628, 0.7625, 0.7628, 0.7625, 0.7628, 0.7069, 0.7628, 0.8175, 0.711, 0.762, 0.711, 0.762, 0.7648, 0.8175, 0.7648, 0.9204, 0.7648, 0.8731, 0.7648, 0.8731, 0.7648, 0.9204, 0.7648, 0.9835, 0.1588, 0.9835, 0.1206, 0.9835, 0.1206, 0.9835, 0.1588, 0.9834, 0.1202, 0.9834, 0.1584, 0.8545, 0.1584, 0.8545, 0.1202, 0.4842, 0.7648, 0.4368, 0.7648, 0.4368, 0.7648, 0.4842, 0.7648, 0.9833, 0.1212, 0.9837, 0.1592, 0.8548, 0.1591, 0.8544, 0.1212, 0.818, 0.709, 0.8736, 0.709, 0.8736, 0.7628, 0.818, 0.7628, 0.7625, 0.7628, 0.818, 0.7628, 0.818, 0.7628, 0.7625, 0.7628, 0.8731, 0.711, 0.8175, 0.711, 0.8175, 0.7648, 0.8731, 0.7648, 0.5958, 0.7628, 0.6514, 0.7628, 0.6514, 0.7628, 0.5958, 0.7628, 0.9835, 0.1204, 0.9835, 0.1586, 0.8546, 0.1586, 0.8546, 0.1204, 0.7069, 0.709, 0.7625, 0.709, 0.7625, 0.7628, 0.7069, 0.7628, 0.9835, 0.1204, 0.9835, 0.0822, 0.9835, 0.0822, 0.9835, 0.1204, 0.9833, 0.08301, 0.9833, 0.04481, 0.9833, 0.04481, 0.9833, 0.08301, 0.7064, 0.711, 0.6509, 0.711, 0.6509, 0.7648, 0.7064, 0.7648, 0.762, 0.711, 0.7064, 0.711, 0.7064, 0.7648, 0.762, 0.7648, 0.9834, 0.08198, 0.9834, 0.04378, 0.9834, 0.04378, 0.9834, 0.08198, 0.9835, 0.1206, 0.9835, 0.1588, 0.8546, 0.1588, 0.8546, 0.1206, 0.9835, 0.0436, 0.9835, 0.08239, 0.8546, 0.08242, 0.8546, 0.04385, 0.9834, 0.04397, 0.9834, 0.08217, 0.8545, 0.08221, 0.8545, 0.04401, 0.9835, 0.1586, 0.9835, 0.1204, 0.9835, 0.1204, 0.9835, 0.1586, 0.9833, 0.04462, 0.9833, 0.08282, 0.8544, 0.08285, 0.8544, 0.04465, 0.9834, 0.1204, 0.9834, 0.1586, 0.8545, 0.1586, 0.8545, 0.1204, 0.9834, 0.1202, 0.9834, 0.08198, 0.9834, 0.08198, 0.9834, 0.1202, 0.03154, 0.7785, 0.05105, 0.7856, 0.07301, 0.7476, 0.0571, 0.7343, 0.9835, 0.0822, 0.9835, 0.04341, 0.9835, 0.04341, 0.9835, 0.0822, 0.9834, 0.08198, 0.9834, 0.1202, 0.8545, 0.1202, 0.8545, 0.08202, 0.9835, 0.0822, 0.9835, 0.1204, 0.8546, 0.1204, 0.8546, 0.08223, 0.9834, 0.08217, 0.9834, 0.1204, 0.8545, 0.1204, 0.8545, 0.08221, 0.9835, 0.08239, 0.9835, 0.1206, 0.8546, 0.1206, 0.8546, 0.08242, 0.9835, 0.08239, 0.9835, 0.0436, 0.9835, 0.0436, 0.9835, 0.08239, 0.9833, 0.08282, 0.9833, 0.121, 0.8544, 0.1211, 0.8544, 0.08285, 0.7625, 0.709, 0.818, 0.709, 0.818, 0.7628, 0.7625, 0.7628, 0.9834, 0.04378, 0.9834, 0.08198, 0.8545, 0.08202, 0.8545, 0.04382, 0.8736, 0.709, 0.9215, 0.709, 0.921, 0.7628, 0.8736, 0.7628, 0.07301, 0.9102, 0.05105, 0.8721, 0.03154, 0.8792, 0.0571, 0.9235, 0.02266, 0.8289, 0.04342, 0.8289, 0.05105, 0.7856, 0.03154, 0.7785, 0.0571, 0.7343, 0.07301, 0.7476, 0.1066, 0.7194, 0.09627, 0.7014, 0.1918, 0.7044, 0.2331, 0.7194, 0.2435, 0.7014, 0.1954, 0.6839, 0.4842, 0.711, 0.4842, 0.5651, 0.4286, 0.5651, 0.4363, 0.711, 0.8731, 0.711, 0.921, 0.711, 0.9286, 0.5651, 0.8731, 0.5651, 0.1066, 0.9384, 0.07301, 0.9102, 0.0571, 0.9235, 0.09627, 0.9564, 0.1479, 0.9534, 0.1066, 0.9384, 0.09627, 0.9564, 0.1443, 0.9739, 0.5201, 0.5496, 0.5187, 0.3838, 0.4394, 0.3838, 0.438, 0.5496, 0.2435, 0.9564, 0.2331, 0.9384, 0.1918, 0.9534, 0.1954, 0.9739, 0.2826, 0.9235, 0.2667, 0.9102, 0.2331, 0.9384, 0.2435, 0.9564, 0.3082, 0.8792, 0.2887, 0.8721, 0.2667, 0.9102, 0.2826, 0.9235, 0.2963, 0.8289, 0.2887, 0.8721, 0.3082, 0.8792, 0.3171, 0.8289, 0.8731, 0.7648, 0.9204, 0.7648, 0.921, 0.711, 0.8731, 0.711, 0.4328, 0.5496, 0.4329, 0.3833, 0.4394, 0.3838, 0.438, 0.5496, 0.3171, 0.8289, 0.3082, 0.7785, 0.2887, 0.7856, 0.2963, 0.8289, 0.9835, 0.0822, 0.8546, 0.08223, 0.8546, 0.04366, 0.9835, 0.04341, 0.9833, 0.08282, 0.9833, 0.04462, 0.9833, 0.04462, 0.9833, 0.08282, 0.9835, 0.0822, 0.8546, 0.08223, 0.8546, 0.04366, 0.9835, 0.04341, 0.8544, 0.1211, 0.9833, 0.121, 0.9837, 0.159, 0.8548, 0.1589, 0.5253, 0.5496, 0.4328, 0.5496, 0.4329, 0.3833, 0.5252, 0.3833, 0.4329, 0.3833, 0.4328, 0.5496, 0.438, 0.5496, 0.4394, 0.3838, 0.438, 0.5496, 0.4394, 0.3838, 0.5187, 0.3838, 0.5201, 0.5496, 0.5253, 0.5496, 0.5201, 0.5496, 0.5187, 0.3838, 0.5252, 0.3833, 0.4328, 0.5496, 0.5253, 0.5496, 0.5252, 0.3833, 0.4329, 0.3833, 0.01363, 0.6728, 0.01363, 0.6728, 0.01363, 0.6728, 0.01363, 0.6728, 0.01363, 0.6728, 0.01363, 0.6728, 0.01363, 0.6728, 0.01363, 0.6728, 0.01363, 0.6728, 0.01363, 0.6728, 0.01363, 0.6728, 0.01363, 0.6728, 0.01363, 0.6728, 0.01363, 0.6728, 0.01363, 0.6728, 0.01363, 0.6728, 0.01363, 0.6728, 0.01363, 0.6728, 0.01363, 0.6728, 0.01363, 0.6728, 0.01363, 0.6728, 0.01363, 0.6728, 0.01363, 0.6728, 0.01363, 0.6728, 0.01363, 0.6728, 0.01363, 0.6728, 0.01363, 0.6728, 0.01363, 0.6728, 0.01363, 0.6728, 0.01363, 0.6728, 0.01363, 0.6728, 0.01363, 0.6728, 0.01363, 0.6728, 0.01363, 0.6728, 0.01363, 0.6728, 0.01363, 0.6728, 0.01363, 0.6728, 0.01363, 0.6728, 0.01363, 0.6728, 0.01363, 0.6728, 0.01363, 0.6728, 0.01363, 0.6728, 0.01363, 0.6728, 0.01363, 0.6728, 0.01363, 0.6728, 0.01363, 0.6728, 0.01363, 0.6728, 0.01363, 0.6728, 0.01363, 0.6728, 0.01363, 0.6728, 0.01363, 0.6728, 0.01363, 0.6728, 0.01363, 0.6728, 0.01363, 0.6728, 0.01363, 0.6728, 0.01363, 0.6728, 0.01363, 0.6728, 0.01363, 0.6728, 0.01363, 0.6728, 0.01363, 0.6728, 0.01363, 0.6728, 0.01363, 0.6728, 0.01363, 0.6728, 0.01363, 0.6728, 0.01363, 0.6728, 0.01363, 0.6728, 0.01363, 0.6728, 0.01363, 0.6728, 0.01363, 0.6728, 0.01363, 0.6728, 0.01363, 0.6728, 0.01363, 0.6728, 0.9835, 0.1206, 0.9835, 0.08239, 0.9835, 0.08239, 0.9835, 0.1206, 0.8736, 0.7628, 0.921, 0.7628, 0.921, 0.7628, 0.8736, 0.7628, 0.818, 0.7628, 0.8736, 0.7628, 0.8736, 0.7628, 0.818, 0.7628, 0.8175, 0.7648, 0.762, 0.7648, 0.762, 0.7648, 0.8175, 0.7648, 0.9834, 0.08217, 0.9834, 0.04397, 0.9834, 0.04397, 0.9834, 0.08217, 0.762, 0.7648, 0.7064, 0.7648, 0.7064, 0.7648, 0.762, 0.7648, 0.9833, 0.121, 0.9833, 0.08282, 0.9833, 0.08282, 0.9833, 0.121, 0.6509, 0.7648, 0.5953, 0.7648, 0.5953, 0.7648, 0.6509, 0.7648, 0.5403, 0.7628, 0.5958, 0.7628, 0.5958, 0.7628, 0.5403, 0.7628, 0.9837, 0.159, 0.9833, 0.121, 0.9833, 0.121, 0.9837, 0.159, 0.9834, 0.1584, 0.9834, 0.1202, 0.9834, 0.1202, 0.9834, 0.1584, 0.8731, 0.7648, 0.8175, 0.7648, 0.8175, 0.7648, 0.8731, 0.7648, 0.4847, 0.7628, 0.5403, 0.7628, 0.5403, 0.7628, 0.4847, 0.7628, 0.9837, 0.1592, 0.9833, 0.1212, 0.9833, 0.1212, 0.9837, 0.1592, 0.4374, 0.7628, 0.4847, 0.7628, 0.4847, 0.7628, 0.4374, 0.7628, 0.5953, 0.7648, 0.5398, 0.7648, 0.5398, 0.7648, 0.5953, 0.7648, 0.9834, 0.1586, 0.9834, 0.1204, 0.9834, 0.1204, 0.9834, 0.1586, 0.9834, 0.1204, 0.9834, 0.08217, 0.9834, 0.08217, 0.9834, 0.1204])
me_fuselageshortmono_004.materials.append(mat_mk2fuselageshort)
me_fuselageshortmono_004.use_remesh_preserve_volume = False
me_fuselageshortmono_004.use_remesh_preserve_attributes = False
me_fuselageshortmono_004.use_mirror_vertex_groups = False
me_fuselageshortmono_004.update()
me_cylinder = bpy.data.meshes.new('Cylinder')
me_cylinder.from_pydata([(0.1417, 0.2454, -0.6936), (-9.268e-10, 0.2833, -0.6936), (0.0, 0.3125, -0.2943), (0.0, 0.3125, -0.001032), (0.1562, 0.2706, -0.2943), (0.1562, 0.2706, -0.001032), (0.2706, 0.1562, -0.2943), (0.2706, 0.1562, -0.001032), (0.3125, -1.366e-08, -0.2943), (0.3125, -1.366e-08, -0.001032), (0.2706, -0.1563, -0.2943), (0.2706, -0.1563, -0.001032), (0.1563, -0.2706, -0.2943), (0.1563, -0.2706, -0.001032), (4.719e-08, -0.3125, -0.2943), (4.719e-08, -0.3125, -0.001032), (-0.1562, -0.2706, -0.2943), (-0.1562, -0.2706, -0.001032), (-0.2706, -0.1563, -0.2943), (-0.2706, -0.1563, -0.001032), (-0.3125, -1.453e-07, -0.2943), (-0.3125, -1.453e-07, -0.001032), (-0.2706, 0.1562, -0.2943), (-0.2706, 0.1562, -0.001032), (-0.1563, 0.2706, -0.2943), (-0.1563, 0.2706, -0.001032), (0.2454, 0.1417, -0.6936), (0.2833, -1.679e-08, -0.6936), (0.2454, -0.1417, -0.6936), (0.1417, -0.2454, -0.6936), (4.186e-08, -0.2833, -0.6936), (-0.1417, -0.2454, -0.6936), (-0.2454, -0.1417, -0.6936), (-0.2833, -1.361e-07, -0.6936), (-0.2454, 0.1417, -0.6936), (-0.1417, 0.2454, -0.6936)], [], [(6, 8, 27, 26), (2, 3, 5, 4), (8, 10, 28, 27), (4, 5, 7, 6), (10, 12, 29, 28), (6, 7, 9, 8), (12, 14, 30, 29), (8, 9, 11, 10), (14, 16, 31, 30), (10, 11, 13, 12), (16, 18, 32, 31), (12, 13, 15, 14), (18, 20, 33, 32), (14, 15, 17, 16), (20, 22, 34, 33), (16, 17, 19, 18), (22, 24, 35, 34), (18, 19, 21, 20), (2, 4, 0, 1), (20, 21, 23, 22), (5, 3, 25, 23, 21, 19, 17, 15, 13, 11, 9, 7), (24, 25, 3, 2), (22, 23, 25, 24), (4, 6, 26, 0), (24, 2, 1, 35), (35, 1, 0, 26, 27, 28, 29, 30, 31, 32, 33, 34)])
_uv = me_cylinder.uv_layers.new(name='UVMap')
_uv.uv.foreach_set('vector', [0.0, 0.0, 0.0, 0.0, 0.0, 0.0, 0.0, 0.0, 0.0, 0.0, 0.0, 0.0, 0.0, 0.0, 0.0, 0.0, 0.0, 0.0, 0.0, 0.0, 0.0, 0.0, 0.0, 0.0, 0.0, 0.0, 0.0, 0.0, 0.0, 0.0, 0.0, 0.0, 0.0, 0.0, 0.0, 0.0, 0.0, 0.0, 0.0, 0.0, 0.0, 0.0, 0.0, 0.0, 0.0, 0.0, 0.0, 0.0, 0.0, 0.0, 0.0, 0.0, 0.0, 0.0, 0.0, 0.0, 0.0, 0.0, 0.0, 0.0, 0.0, 0.0, 0.0, 0.0, 0.0, 0.0, 0.0, 0.0, 0.0, 0.0, 0.0, 0.0, 0.0, 0.0, 0.0, 0.0, 0.0, 0.0, 0.0, 0.0, 0.0, 0.0, 0.0, 0.0, 0.0, 0.0, 0.0, 0.0, 0.0, 0.0, 0.0, 0.0, 0.0, 0.0, 0.0, 0.0, 0.0, 0.0, 0.0, 0.0, 0.0, 0.0, 0.0, 0.0, 0.0, 0.0, 0.0, 0.0, 0.0, 0.0, 0.0, 0.0, 0.0, 0.0, 0.0, 0.0, 0.0, 0.0, 0.0, 0.0, 0.0, 0.0, 0.0, 0.0, 0.0, 0.0, 0.0, 0.0, 0.0, 0.0, 0.0, 0.0, 0.0, 0.0, 0.0, 0.0, 0.0, 0.0, 0.0, 0.0, 0.0, 0.0, 0.0, 0.0, 0.0, 0.0, 0.0, 0.0, 0.0, 0.0, 0.0, 0.0, 0.0, 0.0, 0.0, 0.0, 0.0, 0.0, 0.0, 0.0, 0.5, 1.0, 0.75, 0.933, 0.933, 0.75, 1.0, 0.5, 0.933, 0.25, 0.75, 0.06699, 0.5, 0.0, 0.25, 0.06699, 0.06699, 0.25, 0.0, 0.5, 0.06699, 0.75, 0.25, 0.933, 0.0, 0.0, 0.0, 0.0, 0.0, 0.0, 0.0, 0.0, 0.0, 0.0, 0.0, 0.0, 0.0, 0.0, 0.0, 0.0, 0.0, 0.0, 0.0, 0.0, 0.0, 0.0, 0.0, 0.0, 0.0, 0.0, 0.0, 0.0, 0.0, 0.0, 0.0, 0.0, 0.0, 0.0, 0.0, 0.0, 0.0, 0.0, 0.0, 0.0, 0.0, 0.0, 0.0, 0.0, 0.0, 0.0, 0.0, 0.0, 0.0, 0.0, 0.0, 0.0, 0.0, 0.0, 0.0, 0.0])
me_cylinder.use_remesh_preserve_volume = False
me_cylinder.use_remesh_preserve_attributes = False
me_cylinder.use_mirror_vertex_groups = False
me_cylinder.update()

# ---- objects
ob_fuselageshortmono_000 = bpy.data.objects.new('FuselageShortMono.000', me_fuselageshortmono_001)
ob_fuselageshortmono_003 = bpy.data.objects.new('FuselageShortMono.003', me_fuselageshortmono_004)
ob_cylinder = bpy.data.objects.new('Cylinder', me_cylinder)

# ---- transforms, parenting, visibility, modifiers, constraints
ob_fuselageshortmono_000.location = (0.0, 0.0, 0.0)
ob_fuselageshortmono_000.rotation_mode = 'QUATERNION'
ob_fuselageshortmono_000.rotation_quaternion = (-3.091e-08, -3.091e-08, 0.7071, -0.7071)
ob_fuselageshortmono_000.scale = (-1.0, 1.0, 1.0)
ob_fuselageshortmono_000.lineart.crease_threshold = 0.0
ob_fuselageshortmono_003.location = (0.0, 0.0, 0.0)
ob_fuselageshortmono_003.rotation_mode = 'QUATERNION'
ob_fuselageshortmono_003.rotation_quaternion = (-3.091e-08, -3.091e-08, 0.7071, -0.7071)
ob_fuselageshortmono_003.scale = (-1.0, 1.0, 1.0)
ob_fuselageshortmono_003.lineart.crease_threshold = 0.0
ob_cylinder.location = (0.0, 0.0, 0.0)
ob_cylinder.lineart.crease_threshold = 0.0

# ---- collection membership
col_collection_1.objects.link(ob_fuselageshortmono_000)
col_collection_1.objects.link(ob_fuselageshortmono_003)
col_collection_2.objects.link(ob_cylinder)

# ---- scene / render settings (as saved in the file)
scene.frame_start = 1; scene.frame_end = 250; scene.frame_set(1)
scene.render.engine = 'BLENDER_EEVEE_NEXT'
scene.render.resolution_percentage = 50
scene.render.dither_intensity = 0.0
scene.cycles.use_denoising = False
scene.cycles.samples = 10
scene.cycles.sampling_pattern = 'TABULATED_SOBOL'
scene.cycles.light_sampling_threshold = 0.0
scene.cycles.use_adaptive_sampling = False
scene.cycles.use_light_tree = False
scene.cycles.blur_glossy = 0.0
scene.cycles.pixel_filter_type = 'GAUSSIAN'
scene.cycles.sample_clamp_indirect = 0.0
scene.view_settings.view_transform = 'Standard'
bpy.context.view_layer.update()

# ---- added for rendering (the .blend has no active camera and no usable light): camera, sun
cam_auto = bpy.data.cameras.new('AutoCamera')
cam_auto.lens = 50.0
cam_auto.sensor_width = 36.0
cam_auto.clip_end = 1000.0
ob_auto_camera = bpy.data.objects.new('AutoCamera', cam_auto)
scene.collection.objects.link(ob_auto_camera)
ob_auto_camera.location = (1.05248, -1.26297, 0.49085)
ob_auto_camera.rotation_euler = (1.09748, -7.21219e-08, 0.694738)
scene.camera = ob_auto_camera
light_auto_sun = bpy.data.lights.new('AutoSun', 'SUN')
light_auto_sun.energy = 3.0
light_auto_sun.angle = 0.0523599
ob_auto_sun = bpy.data.objects.new('AutoSun', light_auto_sun)
scene.collection.objects.link(ob_auto_sun)
ob_auto_sun.rotation_euler = (0.872665, 0.174533, 0.523599)
bpy.context.view_layer.update()
